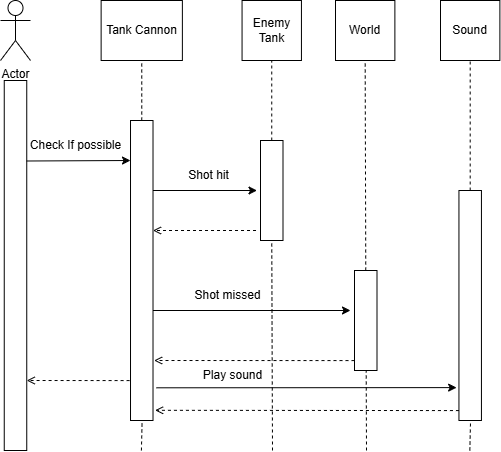

The diagram above was exported from draw.io. Its source (the exported page's mxGraphModel, read from the mxfile embedded in the PNG):
<mxGraphModel dx="1226" dy="738" grid="1" gridSize="10" guides="1" tooltips="1" connect="1" arrows="1" fold="1" page="1" pageScale="1" pageWidth="850" pageHeight="1100" background="#ffffff" math="0" shadow="0">
  <root>
    <mxCell id="0" />
    <mxCell id="1" parent="0" />
    <mxCell id="ftiSpG_0fO9Wv65ILRp2-1" value="Actor" style="shape=umlActor;verticalLabelPosition=bottom;verticalAlign=top;html=1;outlineConnect=0;" vertex="1" parent="1">
      <mxGeometry x="60" y="30" width="30" height="60" as="geometry" />
    </mxCell>
    <mxCell id="ftiSpG_0fO9Wv65ILRp2-2" value="" style="rounded=0;whiteSpace=wrap;html=1;" vertex="1" parent="1">
      <mxGeometry x="63.75" y="110" width="22.5" height="370" as="geometry" />
    </mxCell>
    <mxCell id="ftiSpG_0fO9Wv65ILRp2-3" value="" style="rounded=0;whiteSpace=wrap;html=1;" vertex="1" parent="1">
      <mxGeometry x="190.01" y="150" width="22.5" height="300" as="geometry" />
    </mxCell>
    <mxCell id="ftiSpG_0fO9Wv65ILRp2-4" value="" style="rounded=0;whiteSpace=wrap;html=1;" vertex="1" parent="1">
      <mxGeometry x="320" y="170" width="22.5" height="100" as="geometry" />
    </mxCell>
    <mxCell id="ftiSpG_0fO9Wv65ILRp2-5" value="" style="rounded=0;whiteSpace=wrap;html=1;" vertex="1" parent="1">
      <mxGeometry x="414" y="300" width="22.5" height="100" as="geometry" />
    </mxCell>
    <mxCell id="ftiSpG_0fO9Wv65ILRp2-6" value="Tank Cannon" style="rounded=0;whiteSpace=wrap;html=1;" vertex="1" parent="1">
      <mxGeometry x="160.63" y="30" width="81.25" height="60" as="geometry" />
    </mxCell>
    <mxCell id="ftiSpG_0fO9Wv65ILRp2-7" value="Enemy Tank" style="rounded=0;whiteSpace=wrap;html=1;" vertex="1" parent="1">
      <mxGeometry x="301.56" y="30" width="59.38" height="60" as="geometry" />
    </mxCell>
    <mxCell id="ftiSpG_0fO9Wv65ILRp2-8" value="World" style="rounded=0;whiteSpace=wrap;html=1;" vertex="1" parent="1">
      <mxGeometry x="395" y="30" width="59.38" height="60" as="geometry" />
    </mxCell>
    <mxCell id="ftiSpG_0fO9Wv65ILRp2-9" value="" style="endArrow=none;dashed=1;html=1;rounded=0;entryX=0.5;entryY=1;entryDx=0;entryDy=0;exitX=0.5;exitY=0;exitDx=0;exitDy=0;" edge="1" parent="1" source="ftiSpG_0fO9Wv65ILRp2-5" target="ftiSpG_0fO9Wv65ILRp2-8">
      <mxGeometry width="50" height="50" relative="1" as="geometry">
        <mxPoint x="400" y="350" as="sourcePoint" />
        <mxPoint x="450" y="300" as="targetPoint" />
      </mxGeometry>
    </mxCell>
    <mxCell id="ftiSpG_0fO9Wv65ILRp2-10" value="" style="endArrow=none;dashed=1;html=1;rounded=0;entryX=0.5;entryY=1;entryDx=0;entryDy=0;exitX=0.5;exitY=0;exitDx=0;exitDy=0;" edge="1" parent="1" source="ftiSpG_0fO9Wv65ILRp2-4" target="ftiSpG_0fO9Wv65ILRp2-7">
      <mxGeometry width="50" height="50" relative="1" as="geometry">
        <mxPoint x="400" y="350" as="sourcePoint" />
        <mxPoint x="450" y="300" as="targetPoint" />
      </mxGeometry>
    </mxCell>
    <mxCell id="ftiSpG_0fO9Wv65ILRp2-11" value="" style="endArrow=none;dashed=1;html=1;rounded=0;entryX=0.5;entryY=1;entryDx=0;entryDy=0;exitX=0.5;exitY=0;exitDx=0;exitDy=0;" edge="1" parent="1" source="ftiSpG_0fO9Wv65ILRp2-3" target="ftiSpG_0fO9Wv65ILRp2-6">
      <mxGeometry width="50" height="50" relative="1" as="geometry">
        <mxPoint x="200.76" y="140" as="sourcePoint" />
        <mxPoint x="200.76" y="100" as="targetPoint" />
      </mxGeometry>
    </mxCell>
    <mxCell id="ftiSpG_0fO9Wv65ILRp2-12" value="" style="endArrow=classic;html=1;rounded=0;exitX=1;exitY=0.25;exitDx=0;exitDy=0;" edge="1" parent="1">
      <mxGeometry width="50" height="50" relative="1" as="geometry">
        <mxPoint x="86.25" y="190.4999999999999" as="sourcePoint" />
        <mxPoint x="190" y="190" as="targetPoint" />
      </mxGeometry>
    </mxCell>
    <mxCell id="ftiSpG_0fO9Wv65ILRp2-13" value="" style="endArrow=open;html=1;rounded=0;entryX=1.041;entryY=0.716;entryDx=0;entryDy=0;exitX=0;exitY=0.75;exitDx=0;exitDy=0;entryPerimeter=0;dashed=1;endFill=0;" edge="1" parent="1">
      <mxGeometry width="50" height="50" relative="1" as="geometry">
        <mxPoint x="189.09" y="410.07999999999987" as="sourcePoint" />
        <mxPoint x="86.2524999999999" y="410.00000000000017" as="targetPoint" />
      </mxGeometry>
    </mxCell>
    <mxCell id="ftiSpG_0fO9Wv65ILRp2-14" value="" style="endArrow=classic;html=1;rounded=0;exitX=1;exitY=0.25;exitDx=0;exitDy=0;" edge="1" parent="1">
      <mxGeometry width="50" height="50" relative="1" as="geometry">
        <mxPoint x="212.51" y="220" as="sourcePoint" />
        <mxPoint x="316.51" y="220" as="targetPoint" />
      </mxGeometry>
    </mxCell>
    <mxCell id="ftiSpG_0fO9Wv65ILRp2-16" value="" style="endArrow=classic;html=1;rounded=0;exitX=1;exitY=0.25;exitDx=0;exitDy=0;" edge="1" parent="1">
      <mxGeometry width="50" height="50" relative="1" as="geometry">
        <mxPoint x="212.51" y="340" as="sourcePoint" />
        <mxPoint x="410" y="340" as="targetPoint" />
      </mxGeometry>
    </mxCell>
    <mxCell id="ftiSpG_0fO9Wv65ILRp2-17" value="" style="endArrow=open;html=1;rounded=0;entryX=1.041;entryY=0.716;entryDx=0;entryDy=0;exitX=0;exitY=0.75;exitDx=0;exitDy=0;entryPerimeter=0;dashed=1;endFill=0;" edge="1" parent="1">
      <mxGeometry width="50" height="50" relative="1" as="geometry">
        <mxPoint x="315.51" y="260" as="sourcePoint" />
        <mxPoint x="212.51" y="260" as="targetPoint" />
      </mxGeometry>
    </mxCell>
    <mxCell id="ftiSpG_0fO9Wv65ILRp2-18" value="" style="endArrow=open;html=1;rounded=0;exitX=0;exitY=0.75;exitDx=0;exitDy=0;dashed=1;endFill=0;entryX=1.05;entryY=0.8;entryDx=0;entryDy=0;entryPerimeter=0;" edge="1" parent="1" target="ftiSpG_0fO9Wv65ILRp2-3">
      <mxGeometry width="50" height="50" relative="1" as="geometry">
        <mxPoint x="414" y="390.07999999999987" as="sourcePoint" />
        <mxPoint x="220" y="390" as="targetPoint" />
      </mxGeometry>
    </mxCell>
    <mxCell id="ftiSpG_0fO9Wv65ILRp2-19" value="Sound" style="rounded=0;whiteSpace=wrap;html=1;" vertex="1" parent="1">
      <mxGeometry x="500" y="30" width="59.38" height="60" as="geometry" />
    </mxCell>
    <mxCell id="ftiSpG_0fO9Wv65ILRp2-21" value="" style="rounded=0;whiteSpace=wrap;html=1;" vertex="1" parent="1">
      <mxGeometry x="518.44" y="220" width="22.5" height="230" as="geometry" />
    </mxCell>
    <mxCell id="ftiSpG_0fO9Wv65ILRp2-22" value="" style="endArrow=none;dashed=1;html=1;rounded=0;entryX=0.5;entryY=1;entryDx=0;entryDy=0;" edge="1" parent="1" source="ftiSpG_0fO9Wv65ILRp2-21" target="ftiSpG_0fO9Wv65ILRp2-19">
      <mxGeometry width="50" height="50" relative="1" as="geometry">
        <mxPoint x="529" y="190" as="sourcePoint" />
        <mxPoint x="529.1" y="100" as="targetPoint" />
      </mxGeometry>
    </mxCell>
    <mxCell id="ftiSpG_0fO9Wv65ILRp2-23" value="" style="endArrow=classic;html=1;rounded=0;exitX=1.154;exitY=0.891;exitDx=0;exitDy=0;entryX=-0.103;entryY=0.857;entryDx=0;entryDy=0;entryPerimeter=0;exitPerimeter=0;" edge="1" parent="1" source="ftiSpG_0fO9Wv65ILRp2-3" target="ftiSpG_0fO9Wv65ILRp2-21">
      <mxGeometry width="50" height="50" relative="1" as="geometry">
        <mxPoint x="216.51" y="420" as="sourcePoint" />
        <mxPoint x="414" y="420" as="targetPoint" />
      </mxGeometry>
    </mxCell>
    <mxCell id="ftiSpG_0fO9Wv65ILRp2-24" value="" style="endArrow=open;html=1;rounded=0;exitX=0;exitY=0.75;exitDx=0;exitDy=0;dashed=1;endFill=0;entryX=1.093;entryY=0.966;entryDx=0;entryDy=0;entryPerimeter=0;" edge="1" parent="1" target="ftiSpG_0fO9Wv65ILRp2-3">
      <mxGeometry width="50" height="50" relative="1" as="geometry">
        <mxPoint x="518.44" y="440.07999999999987" as="sourcePoint" />
        <mxPoint x="318.44" y="440" as="targetPoint" />
      </mxGeometry>
    </mxCell>
    <mxCell id="ftiSpG_0fO9Wv65ILRp2-25" value="Check If possible" style="text;html=1;align=center;verticalAlign=middle;resizable=0;points=[];autosize=1;strokeColor=none;fillColor=none;" vertex="1" parent="1">
      <mxGeometry x="80.01" y="160" width="110" height="30" as="geometry" />
    </mxCell>
    <mxCell id="ftiSpG_0fO9Wv65ILRp2-27" value="Shot hit" style="text;html=1;align=center;verticalAlign=middle;resizable=0;points=[];autosize=1;strokeColor=none;fillColor=none;" vertex="1" parent="1">
      <mxGeometry x="237.51" y="190" width="60" height="30" as="geometry" />
    </mxCell>
    <mxCell id="ftiSpG_0fO9Wv65ILRp2-29" value="Play sound" style="text;html=1;align=center;verticalAlign=middle;resizable=0;points=[];autosize=1;strokeColor=none;fillColor=none;" vertex="1" parent="1">
      <mxGeometry x="251.88" y="390" width="80" height="30" as="geometry" />
    </mxCell>
    <mxCell id="ftiSpG_0fO9Wv65ILRp2-32" value="Shot missed" style="text;html=1;align=center;verticalAlign=middle;resizable=0;points=[];autosize=1;strokeColor=none;fillColor=none;" vertex="1" parent="1">
      <mxGeometry x="241.88" y="310" width="90" height="30" as="geometry" />
    </mxCell>
    <mxCell id="ftiSpG_0fO9Wv65ILRp2-33" value="" style="endArrow=none;dashed=1;html=1;rounded=0;entryX=0.5;entryY=1;entryDx=0;entryDy=0;" edge="1" parent="1">
      <mxGeometry width="50" height="50" relative="1" as="geometry">
        <mxPoint x="200.91" y="480" as="sourcePoint" />
        <mxPoint x="201.60999999999999" y="450" as="targetPoint" />
      </mxGeometry>
    </mxCell>
    <mxCell id="ftiSpG_0fO9Wv65ILRp2-34" value="" style="endArrow=none;dashed=1;html=1;rounded=0;entryX=0.5;entryY=1;entryDx=0;entryDy=0;" edge="1" parent="1" target="ftiSpG_0fO9Wv65ILRp2-4">
      <mxGeometry width="50" height="50" relative="1" as="geometry">
        <mxPoint x="332" y="480" as="sourcePoint" />
        <mxPoint x="330" y="280" as="targetPoint" />
      </mxGeometry>
    </mxCell>
    <mxCell id="ftiSpG_0fO9Wv65ILRp2-35" value="" style="endArrow=none;dashed=1;html=1;rounded=0;entryX=0.5;entryY=1;entryDx=0;entryDy=0;" edge="1" parent="1">
      <mxGeometry width="50" height="50" relative="1" as="geometry">
        <mxPoint x="426" y="480" as="sourcePoint" />
        <mxPoint x="425.7" y="400" as="targetPoint" />
      </mxGeometry>
    </mxCell>
    <mxCell id="ftiSpG_0fO9Wv65ILRp2-36" value="" style="endArrow=none;dashed=1;html=1;rounded=0;entryX=0.5;entryY=1;entryDx=0;entryDy=0;" edge="1" parent="1">
      <mxGeometry width="50" height="50" relative="1" as="geometry">
        <mxPoint x="529.34" y="480" as="sourcePoint" />
        <mxPoint x="530.04" y="450" as="targetPoint" />
      </mxGeometry>
    </mxCell>
  </root>
</mxGraphModel>